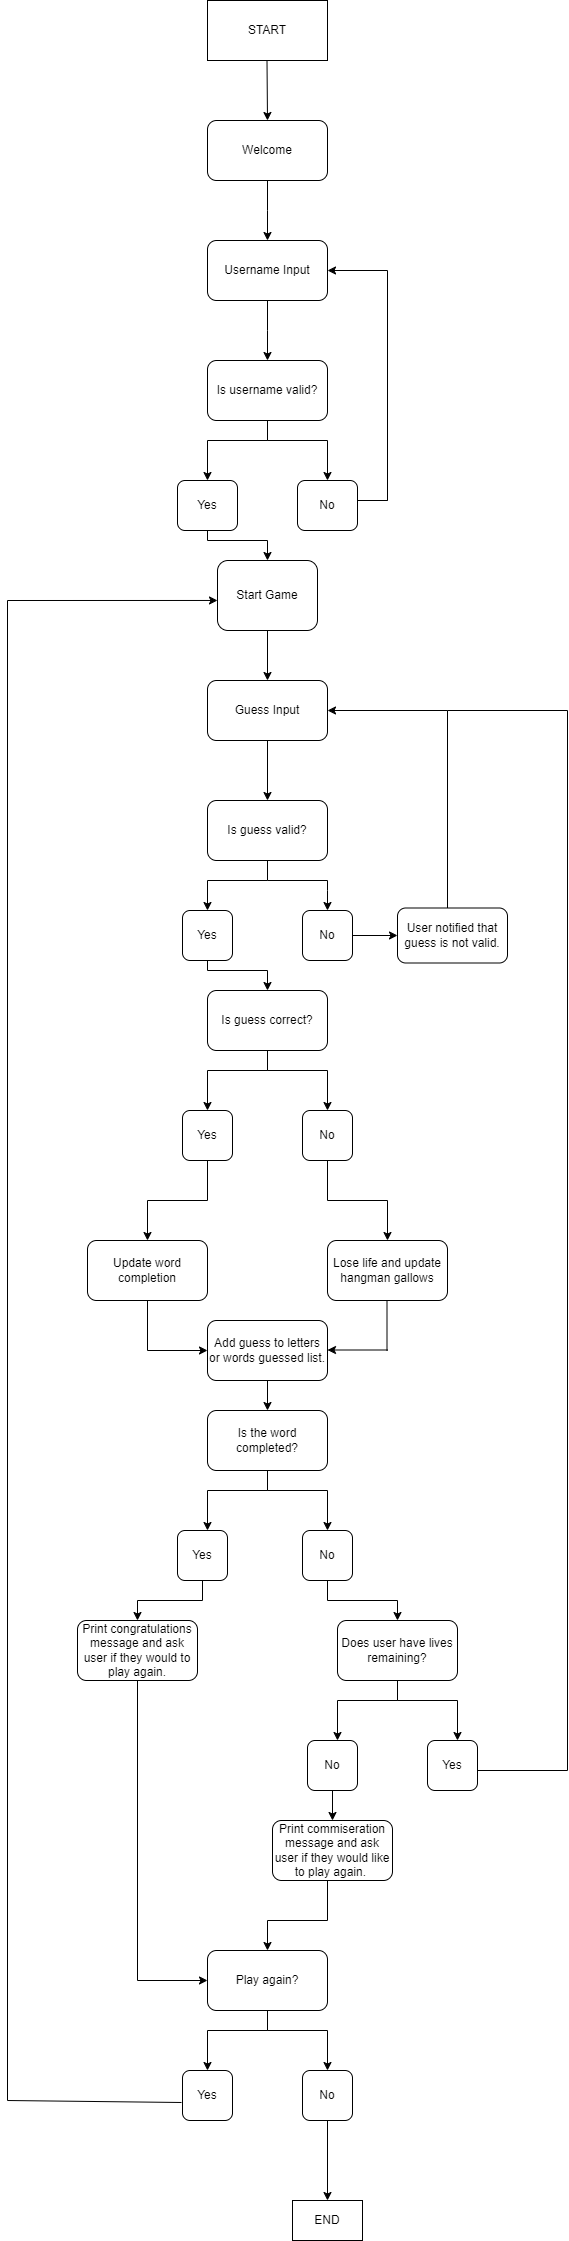

The diagram above was exported from draw.io. Its source (the exported page's mxGraphModel, read from the mxfile embedded in the PNG):
<mxGraphModel dx="1434" dy="764" grid="1" gridSize="10" guides="1" tooltips="1" connect="1" arrows="1" fold="1" page="1" pageScale="1" pageWidth="1169" pageHeight="1654" math="0" shadow="0">
  <root>
    <mxCell id="0" />
    <mxCell id="1" parent="0" />
    <mxCell id="BnEjbPDFfFXMSStM3RQ3-1" value="START" style="rounded=0;whiteSpace=wrap;html=1;" vertex="1" parent="1">
      <mxGeometry x="320" y="80" width="120" height="60" as="geometry" />
    </mxCell>
    <mxCell id="BnEjbPDFfFXMSStM3RQ3-2" value="" style="endArrow=classic;html=1;rounded=0;" edge="1" parent="1">
      <mxGeometry width="50" height="50" relative="1" as="geometry">
        <mxPoint x="379.5" y="140" as="sourcePoint" />
        <mxPoint x="380" y="200" as="targetPoint" />
        <Array as="points" />
      </mxGeometry>
    </mxCell>
    <mxCell id="BnEjbPDFfFXMSStM3RQ3-5" value="" style="edgeStyle=orthogonalEdgeStyle;rounded=0;orthogonalLoop=1;jettySize=auto;html=1;" edge="1" parent="1" source="BnEjbPDFfFXMSStM3RQ3-3">
      <mxGeometry relative="1" as="geometry">
        <mxPoint x="380" y="320" as="targetPoint" />
      </mxGeometry>
    </mxCell>
    <mxCell id="BnEjbPDFfFXMSStM3RQ3-3" value="Welcome" style="rounded=1;whiteSpace=wrap;html=1;" vertex="1" parent="1">
      <mxGeometry x="320" y="200" width="120" height="60" as="geometry" />
    </mxCell>
    <mxCell id="BnEjbPDFfFXMSStM3RQ3-7" value="" style="edgeStyle=orthogonalEdgeStyle;rounded=0;orthogonalLoop=1;jettySize=auto;html=1;" edge="1" parent="1" source="BnEjbPDFfFXMSStM3RQ3-4">
      <mxGeometry relative="1" as="geometry">
        <mxPoint x="380" y="440" as="targetPoint" />
      </mxGeometry>
    </mxCell>
    <mxCell id="BnEjbPDFfFXMSStM3RQ3-4" value="Username Input" style="whiteSpace=wrap;html=1;rounded=1;" vertex="1" parent="1">
      <mxGeometry x="320" y="320" width="120" height="60" as="geometry" />
    </mxCell>
    <mxCell id="BnEjbPDFfFXMSStM3RQ3-9" value="" style="edgeStyle=orthogonalEdgeStyle;rounded=0;orthogonalLoop=1;jettySize=auto;html=1;" edge="1" parent="1" source="BnEjbPDFfFXMSStM3RQ3-6" target="BnEjbPDFfFXMSStM3RQ3-8">
      <mxGeometry relative="1" as="geometry">
        <Array as="points">
          <mxPoint x="380" y="520" />
          <mxPoint x="320" y="520" />
        </Array>
      </mxGeometry>
    </mxCell>
    <mxCell id="BnEjbPDFfFXMSStM3RQ3-11" value="" style="edgeStyle=orthogonalEdgeStyle;rounded=0;orthogonalLoop=1;jettySize=auto;html=1;" edge="1" parent="1" source="BnEjbPDFfFXMSStM3RQ3-6" target="BnEjbPDFfFXMSStM3RQ3-10">
      <mxGeometry relative="1" as="geometry">
        <Array as="points">
          <mxPoint x="380" y="520" />
          <mxPoint x="440" y="520" />
        </Array>
      </mxGeometry>
    </mxCell>
    <mxCell id="BnEjbPDFfFXMSStM3RQ3-6" value="Is username valid?" style="whiteSpace=wrap;html=1;rounded=1;" vertex="1" parent="1">
      <mxGeometry x="320" y="440" width="120" height="60" as="geometry" />
    </mxCell>
    <mxCell id="BnEjbPDFfFXMSStM3RQ3-17" value="" style="edgeStyle=orthogonalEdgeStyle;rounded=0;orthogonalLoop=1;jettySize=auto;html=1;" edge="1" parent="1" source="BnEjbPDFfFXMSStM3RQ3-8" target="BnEjbPDFfFXMSStM3RQ3-16">
      <mxGeometry relative="1" as="geometry">
        <Array as="points">
          <mxPoint x="320" y="620" />
          <mxPoint x="380" y="620" />
        </Array>
      </mxGeometry>
    </mxCell>
    <mxCell id="BnEjbPDFfFXMSStM3RQ3-8" value="Yes" style="whiteSpace=wrap;html=1;rounded=1;" vertex="1" parent="1">
      <mxGeometry x="290" y="560" width="60" height="50" as="geometry" />
    </mxCell>
    <mxCell id="BnEjbPDFfFXMSStM3RQ3-10" value="No" style="whiteSpace=wrap;html=1;rounded=1;" vertex="1" parent="1">
      <mxGeometry x="410" y="560" width="60" height="50" as="geometry" />
    </mxCell>
    <mxCell id="BnEjbPDFfFXMSStM3RQ3-13" value="" style="endArrow=none;html=1;rounded=0;" edge="1" parent="1">
      <mxGeometry width="50" height="50" relative="1" as="geometry">
        <mxPoint x="500" y="350" as="sourcePoint" />
        <mxPoint x="500" y="580" as="targetPoint" />
        <Array as="points">
          <mxPoint x="500" y="350" />
        </Array>
      </mxGeometry>
    </mxCell>
    <mxCell id="BnEjbPDFfFXMSStM3RQ3-14" value="" style="endArrow=none;html=1;rounded=0;" edge="1" parent="1">
      <mxGeometry width="50" height="50" relative="1" as="geometry">
        <mxPoint x="500" y="580" as="sourcePoint" />
        <mxPoint x="500" y="580" as="targetPoint" />
        <Array as="points">
          <mxPoint x="470" y="580" />
        </Array>
      </mxGeometry>
    </mxCell>
    <mxCell id="BnEjbPDFfFXMSStM3RQ3-15" value="" style="endArrow=classic;html=1;rounded=0;entryX=1;entryY=0.5;entryDx=0;entryDy=0;" edge="1" parent="1" target="BnEjbPDFfFXMSStM3RQ3-4">
      <mxGeometry width="50" height="50" relative="1" as="geometry">
        <mxPoint x="500" y="350" as="sourcePoint" />
        <mxPoint x="600" y="340" as="targetPoint" />
      </mxGeometry>
    </mxCell>
    <mxCell id="BnEjbPDFfFXMSStM3RQ3-19" value="" style="edgeStyle=orthogonalEdgeStyle;rounded=0;orthogonalLoop=1;jettySize=auto;html=1;" edge="1" parent="1" source="BnEjbPDFfFXMSStM3RQ3-16" target="BnEjbPDFfFXMSStM3RQ3-18">
      <mxGeometry relative="1" as="geometry" />
    </mxCell>
    <mxCell id="BnEjbPDFfFXMSStM3RQ3-16" value="Start Game" style="whiteSpace=wrap;html=1;rounded=1;" vertex="1" parent="1">
      <mxGeometry x="330" y="640" width="100" height="70" as="geometry" />
    </mxCell>
    <mxCell id="BnEjbPDFfFXMSStM3RQ3-23" value="" style="edgeStyle=orthogonalEdgeStyle;rounded=0;orthogonalLoop=1;jettySize=auto;html=1;" edge="1" parent="1" source="BnEjbPDFfFXMSStM3RQ3-18" target="BnEjbPDFfFXMSStM3RQ3-22">
      <mxGeometry relative="1" as="geometry" />
    </mxCell>
    <mxCell id="BnEjbPDFfFXMSStM3RQ3-18" value="Guess Input" style="whiteSpace=wrap;html=1;rounded=1;" vertex="1" parent="1">
      <mxGeometry x="320" y="760" width="120" height="60" as="geometry" />
    </mxCell>
    <mxCell id="BnEjbPDFfFXMSStM3RQ3-25" value="" style="edgeStyle=orthogonalEdgeStyle;rounded=0;orthogonalLoop=1;jettySize=auto;html=1;" edge="1" parent="1" source="BnEjbPDFfFXMSStM3RQ3-22" target="BnEjbPDFfFXMSStM3RQ3-24">
      <mxGeometry relative="1" as="geometry">
        <Array as="points">
          <mxPoint x="380" y="960" />
          <mxPoint x="320" y="960" />
        </Array>
      </mxGeometry>
    </mxCell>
    <mxCell id="BnEjbPDFfFXMSStM3RQ3-22" value="Is guess valid?" style="whiteSpace=wrap;html=1;rounded=1;" vertex="1" parent="1">
      <mxGeometry x="320" y="880" width="120" height="60" as="geometry" />
    </mxCell>
    <mxCell id="BnEjbPDFfFXMSStM3RQ3-24" value="Yes" style="whiteSpace=wrap;html=1;rounded=1;" vertex="1" parent="1">
      <mxGeometry x="295" y="990" width="50" height="50" as="geometry" />
    </mxCell>
    <mxCell id="BnEjbPDFfFXMSStM3RQ3-32" value="" style="edgeStyle=orthogonalEdgeStyle;rounded=0;orthogonalLoop=1;jettySize=auto;html=1;" edge="1" parent="1" source="BnEjbPDFfFXMSStM3RQ3-26" target="BnEjbPDFfFXMSStM3RQ3-31">
      <mxGeometry relative="1" as="geometry" />
    </mxCell>
    <mxCell id="BnEjbPDFfFXMSStM3RQ3-26" value="No" style="whiteSpace=wrap;html=1;rounded=1;" vertex="1" parent="1">
      <mxGeometry x="415" y="990" width="50" height="50" as="geometry" />
    </mxCell>
    <mxCell id="BnEjbPDFfFXMSStM3RQ3-29" value="" style="endArrow=none;html=1;rounded=0;" edge="1" parent="1">
      <mxGeometry width="50" height="50" relative="1" as="geometry">
        <mxPoint x="380" y="960" as="sourcePoint" />
        <mxPoint x="440" y="960" as="targetPoint" />
      </mxGeometry>
    </mxCell>
    <mxCell id="BnEjbPDFfFXMSStM3RQ3-30" value="" style="endArrow=classic;html=1;rounded=0;entryX=0.5;entryY=0;entryDx=0;entryDy=0;" edge="1" parent="1" target="BnEjbPDFfFXMSStM3RQ3-26">
      <mxGeometry width="50" height="50" relative="1" as="geometry">
        <mxPoint x="440" y="960" as="sourcePoint" />
        <mxPoint x="510" y="1010" as="targetPoint" />
        <Array as="points">
          <mxPoint x="440" y="970" />
        </Array>
      </mxGeometry>
    </mxCell>
    <mxCell id="BnEjbPDFfFXMSStM3RQ3-31" value="User notified that guess is not valid." style="whiteSpace=wrap;html=1;rounded=1;" vertex="1" parent="1">
      <mxGeometry x="510" y="987.5" width="110" height="55" as="geometry" />
    </mxCell>
    <mxCell id="BnEjbPDFfFXMSStM3RQ3-34" value="" style="endArrow=none;html=1;rounded=0;" edge="1" parent="1">
      <mxGeometry width="50" height="50" relative="1" as="geometry">
        <mxPoint x="560" y="987.5" as="sourcePoint" />
        <mxPoint x="560" y="790" as="targetPoint" />
      </mxGeometry>
    </mxCell>
    <mxCell id="BnEjbPDFfFXMSStM3RQ3-35" value="" style="endArrow=classic;html=1;rounded=0;" edge="1" parent="1">
      <mxGeometry width="50" height="50" relative="1" as="geometry">
        <mxPoint x="560" y="790" as="sourcePoint" />
        <mxPoint x="440" y="790" as="targetPoint" />
      </mxGeometry>
    </mxCell>
    <mxCell id="BnEjbPDFfFXMSStM3RQ3-36" value="" style="edgeStyle=orthogonalEdgeStyle;rounded=0;orthogonalLoop=1;jettySize=auto;html=1;" edge="1" parent="1">
      <mxGeometry relative="1" as="geometry">
        <mxPoint x="320" y="1040" as="sourcePoint" />
        <mxPoint x="380" y="1070" as="targetPoint" />
        <Array as="points">
          <mxPoint x="320" y="1050" />
          <mxPoint x="380" y="1050" />
        </Array>
      </mxGeometry>
    </mxCell>
    <mxCell id="BnEjbPDFfFXMSStM3RQ3-37" value="Is guess correct?" style="whiteSpace=wrap;html=1;rounded=1;" vertex="1" parent="1">
      <mxGeometry x="320" y="1070" width="120" height="60" as="geometry" />
    </mxCell>
    <mxCell id="BnEjbPDFfFXMSStM3RQ3-38" value="" style="edgeStyle=orthogonalEdgeStyle;rounded=0;orthogonalLoop=1;jettySize=auto;html=1;" edge="1" parent="1">
      <mxGeometry relative="1" as="geometry">
        <mxPoint x="380" y="1130" as="sourcePoint" />
        <mxPoint x="320" y="1190" as="targetPoint" />
        <Array as="points">
          <mxPoint x="380" y="1150" />
          <mxPoint x="320" y="1150" />
        </Array>
      </mxGeometry>
    </mxCell>
    <mxCell id="BnEjbPDFfFXMSStM3RQ3-39" value="" style="edgeStyle=orthogonalEdgeStyle;rounded=0;orthogonalLoop=1;jettySize=auto;html=1;" edge="1" parent="1">
      <mxGeometry relative="1" as="geometry">
        <mxPoint x="380" y="1130" as="sourcePoint" />
        <mxPoint x="440" y="1190" as="targetPoint" />
        <Array as="points">
          <mxPoint x="380" y="1150" />
          <mxPoint x="440" y="1150" />
        </Array>
      </mxGeometry>
    </mxCell>
    <mxCell id="BnEjbPDFfFXMSStM3RQ3-43" value="" style="edgeStyle=orthogonalEdgeStyle;rounded=0;orthogonalLoop=1;jettySize=auto;html=1;" edge="1" parent="1" source="BnEjbPDFfFXMSStM3RQ3-40" target="BnEjbPDFfFXMSStM3RQ3-42">
      <mxGeometry relative="1" as="geometry" />
    </mxCell>
    <mxCell id="BnEjbPDFfFXMSStM3RQ3-40" value="Yes" style="whiteSpace=wrap;html=1;rounded=1;" vertex="1" parent="1">
      <mxGeometry x="295" y="1190" width="50" height="50" as="geometry" />
    </mxCell>
    <mxCell id="BnEjbPDFfFXMSStM3RQ3-50" value="" style="edgeStyle=orthogonalEdgeStyle;rounded=0;orthogonalLoop=1;jettySize=auto;html=1;" edge="1" parent="1" source="BnEjbPDFfFXMSStM3RQ3-41" target="BnEjbPDFfFXMSStM3RQ3-49">
      <mxGeometry relative="1" as="geometry" />
    </mxCell>
    <mxCell id="BnEjbPDFfFXMSStM3RQ3-41" value="No" style="whiteSpace=wrap;html=1;rounded=1;" vertex="1" parent="1">
      <mxGeometry x="415" y="1190" width="50" height="50" as="geometry" />
    </mxCell>
    <mxCell id="BnEjbPDFfFXMSStM3RQ3-42" value="Update word completion" style="whiteSpace=wrap;html=1;rounded=1;" vertex="1" parent="1">
      <mxGeometry x="200" y="1320" width="120" height="60" as="geometry" />
    </mxCell>
    <mxCell id="BnEjbPDFfFXMSStM3RQ3-54" value="" style="edgeStyle=orthogonalEdgeStyle;rounded=0;orthogonalLoop=1;jettySize=auto;html=1;" edge="1" parent="1" source="BnEjbPDFfFXMSStM3RQ3-44" target="BnEjbPDFfFXMSStM3RQ3-53">
      <mxGeometry relative="1" as="geometry" />
    </mxCell>
    <mxCell id="BnEjbPDFfFXMSStM3RQ3-44" value="Add guess to letters or words guessed list." style="rounded=1;whiteSpace=wrap;html=1;" vertex="1" parent="1">
      <mxGeometry x="320" y="1400" width="120" height="60" as="geometry" />
    </mxCell>
    <mxCell id="BnEjbPDFfFXMSStM3RQ3-45" value="" style="endArrow=none;html=1;rounded=0;" edge="1" parent="1">
      <mxGeometry width="50" height="50" relative="1" as="geometry">
        <mxPoint x="260" y="1430" as="sourcePoint" />
        <mxPoint x="260" y="1380" as="targetPoint" />
      </mxGeometry>
    </mxCell>
    <mxCell id="BnEjbPDFfFXMSStM3RQ3-48" value="" style="endArrow=classic;html=1;rounded=0;" edge="1" parent="1">
      <mxGeometry width="50" height="50" relative="1" as="geometry">
        <mxPoint x="260" y="1430" as="sourcePoint" />
        <mxPoint x="320" y="1430" as="targetPoint" />
      </mxGeometry>
    </mxCell>
    <mxCell id="BnEjbPDFfFXMSStM3RQ3-49" value="Lose life and update hangman gallows" style="whiteSpace=wrap;html=1;rounded=1;" vertex="1" parent="1">
      <mxGeometry x="440" y="1320" width="120" height="60" as="geometry" />
    </mxCell>
    <mxCell id="BnEjbPDFfFXMSStM3RQ3-51" value="" style="endArrow=none;html=1;rounded=0;" edge="1" parent="1">
      <mxGeometry width="50" height="50" relative="1" as="geometry">
        <mxPoint x="499.5" y="1430" as="sourcePoint" />
        <mxPoint x="499.5" y="1380" as="targetPoint" />
      </mxGeometry>
    </mxCell>
    <mxCell id="BnEjbPDFfFXMSStM3RQ3-52" value="" style="endArrow=classic;html=1;rounded=0;" edge="1" parent="1">
      <mxGeometry width="50" height="50" relative="1" as="geometry">
        <mxPoint x="500" y="1429.5" as="sourcePoint" />
        <mxPoint x="440" y="1429.5" as="targetPoint" />
      </mxGeometry>
    </mxCell>
    <mxCell id="BnEjbPDFfFXMSStM3RQ3-53" value="Is the word completed?" style="whiteSpace=wrap;html=1;rounded=1;" vertex="1" parent="1">
      <mxGeometry x="320" y="1490" width="120" height="60" as="geometry" />
    </mxCell>
    <mxCell id="BnEjbPDFfFXMSStM3RQ3-55" value="" style="edgeStyle=orthogonalEdgeStyle;rounded=0;orthogonalLoop=1;jettySize=auto;html=1;" edge="1" parent="1">
      <mxGeometry relative="1" as="geometry">
        <mxPoint x="380" y="1550" as="sourcePoint" />
        <mxPoint x="320" y="1610" as="targetPoint" />
        <Array as="points">
          <mxPoint x="380" y="1570" />
          <mxPoint x="320" y="1570" />
        </Array>
      </mxGeometry>
    </mxCell>
    <mxCell id="BnEjbPDFfFXMSStM3RQ3-56" value="" style="edgeStyle=orthogonalEdgeStyle;rounded=0;orthogonalLoop=1;jettySize=auto;html=1;" edge="1" parent="1">
      <mxGeometry relative="1" as="geometry">
        <mxPoint x="380" y="1550" as="sourcePoint" />
        <mxPoint x="440" y="1610" as="targetPoint" />
        <Array as="points">
          <mxPoint x="380" y="1570" />
          <mxPoint x="440" y="1570" />
        </Array>
      </mxGeometry>
    </mxCell>
    <mxCell id="BnEjbPDFfFXMSStM3RQ3-61" value="" style="edgeStyle=orthogonalEdgeStyle;rounded=0;orthogonalLoop=1;jettySize=auto;html=1;" edge="1" parent="1" source="BnEjbPDFfFXMSStM3RQ3-57" target="BnEjbPDFfFXMSStM3RQ3-60">
      <mxGeometry relative="1" as="geometry" />
    </mxCell>
    <mxCell id="BnEjbPDFfFXMSStM3RQ3-57" value="Yes" style="whiteSpace=wrap;html=1;rounded=1;" vertex="1" parent="1">
      <mxGeometry x="290" y="1610" width="50" height="50" as="geometry" />
    </mxCell>
    <mxCell id="BnEjbPDFfFXMSStM3RQ3-63" value="" style="edgeStyle=orthogonalEdgeStyle;rounded=0;orthogonalLoop=1;jettySize=auto;html=1;" edge="1" parent="1" source="BnEjbPDFfFXMSStM3RQ3-58" target="BnEjbPDFfFXMSStM3RQ3-62">
      <mxGeometry relative="1" as="geometry" />
    </mxCell>
    <mxCell id="BnEjbPDFfFXMSStM3RQ3-58" value="No" style="whiteSpace=wrap;html=1;rounded=1;" vertex="1" parent="1">
      <mxGeometry x="415" y="1610" width="50" height="50" as="geometry" />
    </mxCell>
    <mxCell id="BnEjbPDFfFXMSStM3RQ3-60" value="Print congratulations message and ask user if they would to play again." style="whiteSpace=wrap;html=1;rounded=1;" vertex="1" parent="1">
      <mxGeometry x="190" y="1700" width="120" height="60" as="geometry" />
    </mxCell>
    <mxCell id="BnEjbPDFfFXMSStM3RQ3-62" value="Does user have lives remaining?" style="whiteSpace=wrap;html=1;rounded=1;" vertex="1" parent="1">
      <mxGeometry x="450" y="1700" width="120" height="60" as="geometry" />
    </mxCell>
    <mxCell id="BnEjbPDFfFXMSStM3RQ3-64" value="" style="edgeStyle=orthogonalEdgeStyle;rounded=0;orthogonalLoop=1;jettySize=auto;html=1;" edge="1" parent="1">
      <mxGeometry relative="1" as="geometry">
        <mxPoint x="510" y="1760" as="sourcePoint" />
        <mxPoint x="570" y="1820" as="targetPoint" />
        <Array as="points">
          <mxPoint x="510" y="1780" />
          <mxPoint x="570" y="1780" />
        </Array>
      </mxGeometry>
    </mxCell>
    <mxCell id="BnEjbPDFfFXMSStM3RQ3-65" value="" style="edgeStyle=orthogonalEdgeStyle;rounded=0;orthogonalLoop=1;jettySize=auto;html=1;" edge="1" parent="1">
      <mxGeometry relative="1" as="geometry">
        <mxPoint x="510" y="1760" as="sourcePoint" />
        <mxPoint x="450" y="1820" as="targetPoint" />
        <Array as="points">
          <mxPoint x="510" y="1780" />
          <mxPoint x="450" y="1780" />
        </Array>
      </mxGeometry>
    </mxCell>
    <mxCell id="BnEjbPDFfFXMSStM3RQ3-66" value="Yes" style="whiteSpace=wrap;html=1;rounded=1;" vertex="1" parent="1">
      <mxGeometry x="540" y="1820" width="50" height="50" as="geometry" />
    </mxCell>
    <mxCell id="BnEjbPDFfFXMSStM3RQ3-69" value="" style="edgeStyle=orthogonalEdgeStyle;rounded=0;orthogonalLoop=1;jettySize=auto;html=1;" edge="1" parent="1" source="BnEjbPDFfFXMSStM3RQ3-67" target="BnEjbPDFfFXMSStM3RQ3-68">
      <mxGeometry relative="1" as="geometry" />
    </mxCell>
    <mxCell id="BnEjbPDFfFXMSStM3RQ3-67" value="No" style="whiteSpace=wrap;html=1;rounded=1;" vertex="1" parent="1">
      <mxGeometry x="420" y="1820" width="50" height="50" as="geometry" />
    </mxCell>
    <mxCell id="BnEjbPDFfFXMSStM3RQ3-68" value="Print commiseration message and ask user if they would like to play again.&amp;nbsp;" style="whiteSpace=wrap;html=1;rounded=1;" vertex="1" parent="1">
      <mxGeometry x="385" y="1900" width="120" height="60" as="geometry" />
    </mxCell>
    <mxCell id="BnEjbPDFfFXMSStM3RQ3-70" value="" style="endArrow=none;html=1;rounded=0;" edge="1" parent="1">
      <mxGeometry width="50" height="50" relative="1" as="geometry">
        <mxPoint x="590" y="1850" as="sourcePoint" />
        <mxPoint x="680" y="1850" as="targetPoint" />
      </mxGeometry>
    </mxCell>
    <mxCell id="BnEjbPDFfFXMSStM3RQ3-71" value="" style="endArrow=none;html=1;rounded=0;" edge="1" parent="1">
      <mxGeometry width="50" height="50" relative="1" as="geometry">
        <mxPoint x="680" y="1850" as="sourcePoint" />
        <mxPoint x="680" y="790" as="targetPoint" />
      </mxGeometry>
    </mxCell>
    <mxCell id="BnEjbPDFfFXMSStM3RQ3-72" value="" style="endArrow=none;html=1;rounded=0;" edge="1" parent="1">
      <mxGeometry width="50" height="50" relative="1" as="geometry">
        <mxPoint x="560" y="790" as="sourcePoint" />
        <mxPoint x="680" y="790" as="targetPoint" />
      </mxGeometry>
    </mxCell>
    <mxCell id="BnEjbPDFfFXMSStM3RQ3-73" value="Play again?" style="rounded=1;whiteSpace=wrap;html=1;" vertex="1" parent="1">
      <mxGeometry x="320" y="2030" width="120" height="60" as="geometry" />
    </mxCell>
    <mxCell id="BnEjbPDFfFXMSStM3RQ3-74" value="" style="edgeStyle=orthogonalEdgeStyle;rounded=0;orthogonalLoop=1;jettySize=auto;html=1;" edge="1" parent="1">
      <mxGeometry relative="1" as="geometry">
        <mxPoint x="380" y="2090" as="sourcePoint" />
        <mxPoint x="320" y="2150" as="targetPoint" />
        <Array as="points">
          <mxPoint x="380" y="2110" />
          <mxPoint x="320" y="2110" />
        </Array>
      </mxGeometry>
    </mxCell>
    <mxCell id="BnEjbPDFfFXMSStM3RQ3-75" value="" style="edgeStyle=orthogonalEdgeStyle;rounded=0;orthogonalLoop=1;jettySize=auto;html=1;" edge="1" parent="1">
      <mxGeometry relative="1" as="geometry">
        <mxPoint x="380" y="2090" as="sourcePoint" />
        <mxPoint x="440" y="2150" as="targetPoint" />
        <Array as="points">
          <mxPoint x="380" y="2110" />
          <mxPoint x="440" y="2110" />
        </Array>
      </mxGeometry>
    </mxCell>
    <mxCell id="BnEjbPDFfFXMSStM3RQ3-76" value="Yes" style="whiteSpace=wrap;html=1;rounded=1;" vertex="1" parent="1">
      <mxGeometry x="295" y="2150" width="50" height="50" as="geometry" />
    </mxCell>
    <mxCell id="BnEjbPDFfFXMSStM3RQ3-84" value="" style="edgeStyle=orthogonalEdgeStyle;rounded=0;orthogonalLoop=1;jettySize=auto;html=1;entryX=0.5;entryY=0;entryDx=0;entryDy=0;" edge="1" parent="1" source="BnEjbPDFfFXMSStM3RQ3-77" target="BnEjbPDFfFXMSStM3RQ3-85">
      <mxGeometry relative="1" as="geometry">
        <mxPoint x="440" y="2275" as="targetPoint" />
      </mxGeometry>
    </mxCell>
    <mxCell id="BnEjbPDFfFXMSStM3RQ3-77" value="No" style="whiteSpace=wrap;html=1;rounded=1;" vertex="1" parent="1">
      <mxGeometry x="415" y="2150" width="50" height="50" as="geometry" />
    </mxCell>
    <mxCell id="BnEjbPDFfFXMSStM3RQ3-78" value="" style="endArrow=none;html=1;rounded=0;" edge="1" parent="1">
      <mxGeometry width="50" height="50" relative="1" as="geometry">
        <mxPoint x="250" y="2060" as="sourcePoint" />
        <mxPoint x="250" y="1760" as="targetPoint" />
      </mxGeometry>
    </mxCell>
    <mxCell id="BnEjbPDFfFXMSStM3RQ3-79" value="" style="endArrow=classic;html=1;rounded=0;entryX=0;entryY=0.5;entryDx=0;entryDy=0;" edge="1" parent="1" target="BnEjbPDFfFXMSStM3RQ3-73">
      <mxGeometry width="50" height="50" relative="1" as="geometry">
        <mxPoint x="250" y="2060" as="sourcePoint" />
        <mxPoint x="300" y="2010" as="targetPoint" />
      </mxGeometry>
    </mxCell>
    <mxCell id="BnEjbPDFfFXMSStM3RQ3-80" value="" style="endArrow=none;html=1;rounded=0;" edge="1" parent="1">
      <mxGeometry width="50" height="50" relative="1" as="geometry">
        <mxPoint x="440" y="2000" as="sourcePoint" />
        <mxPoint x="440" y="1960" as="targetPoint" />
      </mxGeometry>
    </mxCell>
    <mxCell id="BnEjbPDFfFXMSStM3RQ3-81" value="" style="endArrow=none;html=1;rounded=0;" edge="1" parent="1">
      <mxGeometry width="50" height="50" relative="1" as="geometry">
        <mxPoint x="380" y="2000" as="sourcePoint" />
        <mxPoint x="440" y="2000" as="targetPoint" />
      </mxGeometry>
    </mxCell>
    <mxCell id="BnEjbPDFfFXMSStM3RQ3-82" value="" style="endArrow=classic;html=1;rounded=0;entryX=0.5;entryY=0;entryDx=0;entryDy=0;" edge="1" parent="1" target="BnEjbPDFfFXMSStM3RQ3-73">
      <mxGeometry width="50" height="50" relative="1" as="geometry">
        <mxPoint x="380" y="2000" as="sourcePoint" />
        <mxPoint x="430" y="1950" as="targetPoint" />
      </mxGeometry>
    </mxCell>
    <mxCell id="BnEjbPDFfFXMSStM3RQ3-85" value="END" style="rounded=0;whiteSpace=wrap;html=1;" vertex="1" parent="1">
      <mxGeometry x="405" y="2280" width="70" height="40" as="geometry" />
    </mxCell>
    <mxCell id="BnEjbPDFfFXMSStM3RQ3-86" value="" style="endArrow=none;html=1;rounded=0;entryX=-0.02;entryY=0.64;entryDx=0;entryDy=0;entryPerimeter=0;" edge="1" parent="1" target="BnEjbPDFfFXMSStM3RQ3-76">
      <mxGeometry width="50" height="50" relative="1" as="geometry">
        <mxPoint x="120" y="2180" as="sourcePoint" />
        <mxPoint x="290" y="2180" as="targetPoint" />
      </mxGeometry>
    </mxCell>
    <mxCell id="BnEjbPDFfFXMSStM3RQ3-89" value="" style="endArrow=none;html=1;rounded=0;" edge="1" parent="1">
      <mxGeometry width="50" height="50" relative="1" as="geometry">
        <mxPoint x="120" y="2180" as="sourcePoint" />
        <mxPoint x="120" y="680" as="targetPoint" />
      </mxGeometry>
    </mxCell>
    <mxCell id="BnEjbPDFfFXMSStM3RQ3-90" value="" style="endArrow=classic;html=1;rounded=0;entryX=0;entryY=0.571;entryDx=0;entryDy=0;entryPerimeter=0;" edge="1" parent="1" target="BnEjbPDFfFXMSStM3RQ3-16">
      <mxGeometry width="50" height="50" relative="1" as="geometry">
        <mxPoint x="120" y="680" as="sourcePoint" />
        <mxPoint x="320" y="680" as="targetPoint" />
      </mxGeometry>
    </mxCell>
  </root>
</mxGraphModel>